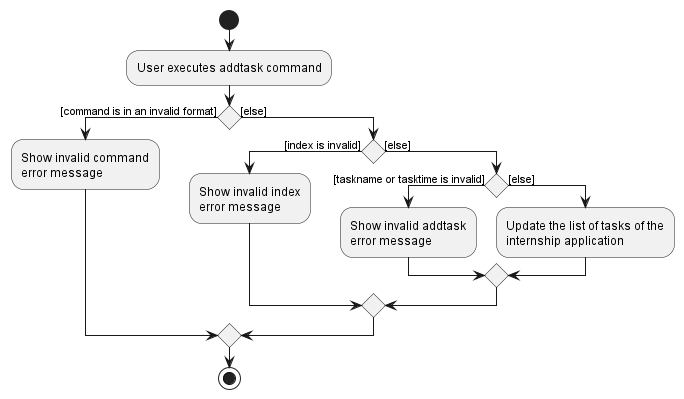

The diagram above was rendered by PlantUML. Its source (embedded in the PNG):
@startuml
start
:User executes addtask command;

'Since the beta syntax does not support placing the condition outside the
'diamond we place it as the true branch instead.

if () then ([command is in an invalid format])
    :Show invalid command
    error message;

else ([else])
    if () then ([index is invalid])
    :Show invalid index
    error message;

    else ([else])
        if () then ([taskname or tasktime is invalid])
        :Show invalid addtask
        error message;

        else ([else])
        :Update the list of tasks of the
        internship application;
        endif
    endif
endif
stop
@enduml